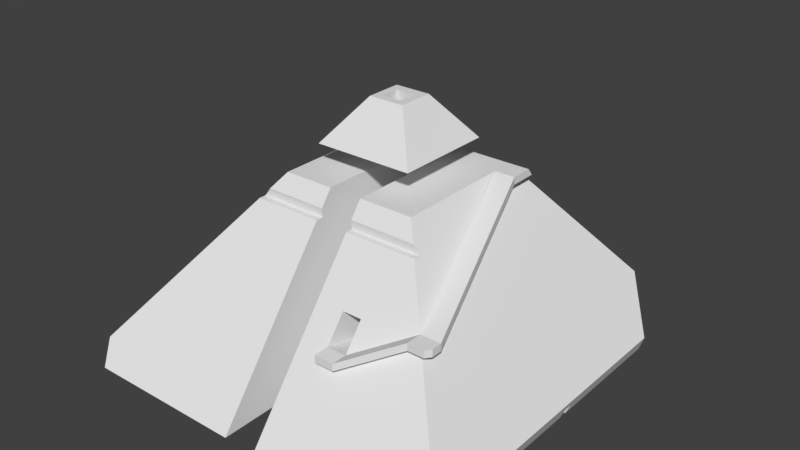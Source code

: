 # Source: pyramid_3.blend  (saved by Blender 2.77.0; exported with 4.5.12 LTS)
import bpy
from mathutils import Matrix  # noqa: F401  (used for matrix-valued properties, if any)

bpy.ops.wm.read_factory_settings(use_empty=True)
scene = bpy.context.scene
scene.name = 'Scene'

# ---- collections
col_collection_1 = bpy.data.collections.new('Collection 1'); scene.collection.children.link(col_collection_1)

# ---- node groups
ng_auto_smooth = bpy.data.node_groups.new('Auto Smooth', 'GeometryNodeTree')
_s = ng_auto_smooth.interface.new_socket(name='Geometry', in_out='OUTPUT', socket_type='NodeSocketGeometry')
_s = ng_auto_smooth.interface.new_socket(name='Geometry', in_out='INPUT', socket_type='NodeSocketGeometry')
_s = ng_auto_smooth.interface.new_socket(name='Angle', in_out='INPUT', socket_type='NodeSocketFloat')
_s.subtype = 'ANGLE'
_s.min_value = 0.0
_s.max_value = 3.142
ng_auto_smooth.is_modifier = True
_N = ng_auto_smooth.nodes; _L = ng_auto_smooth.links
n0 = _N.new('NodeGroupOutput'); n0.name = 'Group Output'; n0.location = (480, -100)
n1 = _N.new('NodeGroupInput'); n1.name = 'Group Input'; n1.location = (-420, -300)
n2 = _N.new('NodeGroupInput'); n2.name = 'Group Input.001'; n2.location = (-60, -100)
n3 = _N.new('GeometryNodeSetShadeSmooth'); n3.name = 'Set Shade Smooth'; n3.location = (120, -100)
n3.domain = 'EDGE'
n4 = _N.new('GeometryNodeSetShadeSmooth'); n4.name = 'Set Shade Smooth.001'; n4.location = (300, -100)
n5 = _N.new('GeometryNodeInputMeshEdgeAngle'); n5.name = 'Edge Angle'; n5.location = (-420, -220)
n6 = _N.new('GeometryNodeInputEdgeSmooth'); n6.name = 'Is Edge Smooth'; n6.location = (-60, -160)
n7 = _N.new('GeometryNodeInputShadeSmooth'); n7.name = 'Is Face Smooth'; n7.location = (-240, -340)
n8 = _N.new('FunctionNodeBooleanMath'); n8.name = 'Boolean Math'; n8.location = (-60, -220)
n9 = _N.new('FunctionNodeCompare'); n9.name = 'Compare'; n9.location = (-240, -180)
n9.operation = 'LESS_EQUAL'
_L.new(n5.outputs[0], n9.inputs[0])
_L.new(n4.outputs[0], n0.inputs[0])
_L.new(n1.outputs[1], n9.inputs[1])
_L.new(n9.outputs[0], n8.inputs[0])
_L.new(n7.outputs[0], n8.inputs[1])
_L.new(n2.outputs[0], n3.inputs[0])
_L.new(n6.outputs[0], n3.inputs[1])
_L.new(n3.outputs[0], n4.inputs[0])
_L.new(n8.outputs[0], n3.inputs[2])
n0.is_active_output = True

# ---- world
world_world = bpy.data.worlds.new('World'); scene.world = world_world
world_world.color = (0.05088, 0.05088, 0.05088)
world_world.use_sun_shadow = False
world_world.sun_shadow_jitter_overblur = 0.0
world_world.cycles.sampling_method = 'MANUAL'

# ---- meshes
me_plane_001 = bpy.data.meshes.new('Plane.001')
me_plane_001.from_pydata([(-1.197, 1.197, 5.0), (-1.197, -1.197, 5.0), (1.197, -1.197, 5.0), (1.197, 1.197, 5.0), (1.671, 1.671, 4.375), (1.671, -1.671, 4.375), (-1.671, 1.671, 4.375), (-1.671, -1.671, 4.375), (0.4299, -0.4299, 6.012), (0.4299, 0.4299, 6.012), (-0.4299, 0.4299, 6.012), (-0.4299, -0.4299, 6.012), (-0.4465, 1.671, 4.375), (-0.4465, -1.671, 4.375), (0.3572, 1.671, 4.375), (0.3572, -1.671, 4.375), (0.3572, 4.986, 0.0), (0.3572, -4.986, 0.0), (-0.4465, 4.986, 0.0), (-0.4465, -4.986, 0.0), (-4.361, -4.986, 0.0), (-4.592, -4.592, 0.5206), (4.411, -4.986, 0.0), (4.62, -4.62, 0.4825), (4.62, 2.997, 0.4825), (2.635, 4.986, 0.0), (4.411, 3.206, 0.0), (3.809, 3.809, 1.553), (-2.973, 4.986, 0.0), (-4.361, 3.593, 0.0), (-3.978, 3.978, 1.331), (-4.592, 3.362, 0.5206), (0.3572, -1.948, 3.797), (0.3572, -2.109, 3.797), (-0.4465, -1.943, 3.797), (-0.4465, -2.109, 3.797), (-2.109, -1.934, 3.797), (-2.109, -2.109, 3.797), (2.109, -1.958, 3.797), (2.109, -2.109, 3.797), (0.3572, -1.948, 4.004), (-0.4465, -1.943, 4.004), (-1.952, -1.934, 4.004), (1.958, -1.958, 3.996), (1.056, -1.952, 4.004), (0.3572, -1.952, 4.004), (-0.4465, -1.952, 4.004), (-1.952, -1.952, 4.004), (0.2351, -0.2443, 5.0), (0.2351, -0.2443, 6.012), (-0.2379, -0.2415, 5.0), (-0.2379, -0.2415, 6.012), (0.2377, 0.2057, 5.0), (0.2377, 0.2057, 6.012), (-0.2353, 0.2085, 5.0), (-0.2353, 0.2085, 6.012), (0.3572, -0.1014, 0.0), (-0.4465, -0.09666, 0.0), (-4.361, -0.07349, 0.0), (0.3572, -0.1014, 0.2504), (-0.4465, -0.09666, 0.2504), (-4.472, -0.07284, 0.2504), (4.52, -0.1261, 0.2504), (4.411, -0.1254, 0.0), (0.3572, 0.09471, 0.2504), (-0.4465, 0.09947, 0.2504), (-4.361, 0.1226, 0.0), (-4.472, 0.1233, 0.2504), (4.52, 0.07008, 0.2504), (0.3572, 0.09471, 0.0), (-0.4465, 0.09947, 0.0), (4.411, 0.07072, 0.0), (1.083, 4.947, 0.05193), (1.033, -3.45, 2.027), (1.548, 4.947, 0.05113), (1.498, -3.45, 2.026), (1.544, 4.295, 0.9124), (1.501, -2.995, 2.627), (1.079, 4.294, 0.9132), (1.036, -2.995, 2.628), (2.87, -2.874, 2.778), (1.031, -3.832, 2.027), (1.496, -3.833, 2.026), (2.867, -3.256, 2.778), (1.031, -3.832, 1.851), (1.496, -3.833, 1.851), (2.867, -3.256, 2.603), (1.033, -3.44, 1.851), (1.498, -3.44, 1.851), (2.87, -2.863, 2.603), (3.361, -2.877, 2.778), (3.361, -2.866, 2.603), (1.679, 1.136, 4.38), (1.679, 1.147, 4.204), (2.17, 1.133, 4.38), (2.17, 1.144, 4.204), (1.683, 1.801, 4.204), (2.173, 1.665, 4.38), (2.174, 1.798, 4.204), (3.359, -3.123, 2.778), (3.255, -3.258, 2.778), (3.255, -3.258, 2.752), (3.359, -3.123, 2.603), (3.255, -3.258, 2.603)], [], [(2, 1, 50, 48, 52, 3), (2, 8, 11, 1), (0, 10, 9, 3), (3, 9, 8, 2), (1, 11, 10, 0), (5, 4, 14, 15), (10, 11, 51, 55, 53, 9), (13, 7, 47, 46), (14, 4, 27, 25, 74, 76, 78, 16), (16, 25, 26, 71, 69), (13, 12, 6, 7), (16, 69, 64, 59, 56, 17, 33, 32, 40, 45, 15, 14), (18, 12, 13, 46, 41, 34, 35, 19, 57, 60, 65, 70), (21, 37, 36, 42, 47, 7, 6, 30, 31), (20, 21, 31, 29, 66, 67, 61, 58), (23, 39, 77, 75, 73, 33, 17, 22), (26, 24, 23, 22, 63, 62, 68, 71), (24, 26, 25, 27), (27, 4, 5, 43, 38, 39, 23, 24), (30, 6, 12, 18, 28), (28, 18, 70, 66, 29), (31, 30, 28, 29), (44, 40, 32, 38, 43), (41, 42, 36, 34), (42, 41, 46, 47), (40, 44, 45), (43, 5, 15, 45, 44), (37, 21, 20, 19, 35), (38, 32, 33, 39), (34, 36, 37, 35), (55, 54, 52, 53), (9, 53, 49, 51, 11, 8), (3, 52, 54, 50, 1, 0), (49, 48, 50, 51), (53, 52, 48, 49), (51, 50, 54, 55), (63, 22, 17, 56), (61, 60, 57, 58), (59, 62, 63, 56), (57, 19, 20, 58), (68, 64, 69, 71), (65, 67, 66, 70), (62, 59, 64, 68), (60, 61, 67, 65), (75, 74, 72, 73), (79, 78, 76, 77), (25, 16, 78, 72, 74), (73, 72, 78, 79), (77, 76, 74, 75), (39, 33, 73, 79, 77), (75, 82, 83, 80), (75, 73, 81, 82), (82, 85, 86, 83), (82, 81, 84, 85), (85, 88, 89, 86), (85, 84, 87, 88), (89, 91, 102, 103, 86), (86, 103, 101, 100, 83), (83, 100, 99, 90, 80), (90, 94, 92, 80), (89, 93, 95, 91), (94, 97, 4, 92), (93, 96, 98, 95), (98, 96, 4, 97), (90, 99, 102, 91), (91, 95, 94, 90), (94, 95, 98, 97), (73, 87, 84, 81), (101, 103, 102, 99, 100)])
_k = set([(0, 1), (0, 3), (0, 10), (1, 2), (1, 11), (2, 3), (2, 8), (3, 9), (4, 5), (4, 14), (4, 27), (5, 15), (5, 43), (6, 7), (6, 12), (6, 30), (7, 13), (7, 47), (8, 9), (8, 11), (9, 10), (10, 11), (12, 13), (12, 18), (13, 46), (14, 15), (14, 16), (15, 45), (16, 25), (16, 69), (17, 22), (17, 33), (17, 56), (18, 28), (18, 70), (19, 20), (19, 35), (19, 57), (20, 21), (20, 58), (21, 31), (21, 37), (22, 23), (22, 63), (23, 24), (23, 39), (24, 26), (24, 27), (25, 26), (25, 27), (26, 71), (28, 29), (28, 30), (29, 31), (29, 66), (30, 31), (32, 33), (32, 38), (32, 40), (33, 39), (34, 35), (34, 36), (34, 41), (35, 37), (36, 37), (36, 42), (38, 39), (38, 43), (40, 44), (40, 45), (41, 42), (41, 46), (42, 47), (43, 44), (44, 45), (46, 47), (48, 49), (48, 50), (48, 52), (49, 51), (49, 53), (50, 51), (50, 54), (51, 55), (52, 53), (52, 54), (53, 55), (54, 55), (56, 59), (56, 63), (57, 58), (57, 60), (58, 61), (59, 62), (59, 64), (60, 61), (60, 65), (61, 67), (62, 63), (62, 68), (64, 68), (64, 69), (65, 67), (65, 70), (66, 67), (66, 70), (68, 71), (69, 71)])
me_plane_001.attributes.new('sharp_edge', 'BOOLEAN', 'EDGE').data.foreach_set('value', [ (min(e.vertices), max(e.vertices)) in _k for e in me_plane_001.edges])
me_plane_001.use_remesh_preserve_volume = False
me_plane_001.use_remesh_preserve_attributes = False
me_plane_001.use_mirror_vertex_groups = False
me_plane_001.update()

# ---- objects
ob_plane_001 = bpy.data.objects.new('Plane.001', me_plane_001)

# ---- transforms, parenting, visibility, modifiers, constraints
ob_plane_001.location = (0.4658, 0.06403, -0.09184)
ob_plane_001.rotation_euler = (1.633e-12, -0.0, 0.005919)
ob_plane_001.scale = (5.049, 5.049, 5.049)
ob_plane_001.lineart.crease_threshold = 0.0
_m = ob_plane_001.modifiers.new('Auto Smooth', 'NODES')
_m.node_group = ng_auto_smooth
_gi = [s.identifier for s in ng_auto_smooth.interface.items_tree if s.item_type == 'SOCKET' and s.in_out == 'INPUT']
_m[_gi[1]] = 1.047  # Angle

# ---- collection membership
col_collection_1.objects.link(ob_plane_001)

# ---- scene / render settings (as saved in the file)
scene.frame_start = 1; scene.frame_end = 250; scene.frame_set(2)
scene.render.engine = 'BLENDER_EEVEE_NEXT'
scene.render.resolution_percentage = 50
scene.render.dither_intensity = 0.0
scene.cycles.use_denoising = False
scene.cycles.samples = 128
scene.cycles.sampling_pattern = 'TABULATED_SOBOL'
scene.cycles.light_sampling_threshold = 0.0
scene.cycles.use_adaptive_sampling = False
scene.cycles.use_light_tree = False
scene.cycles.blur_glossy = 0.0
scene.cycles.sample_clamp_indirect = 0.0
scene.view_settings.view_transform = 'Standard'
bpy.context.view_layer.update()

# ---- added for rendering (the .blend has no active camera and no usable light): camera, sun
cam_auto = bpy.data.cameras.new('AutoCamera')
cam_auto.lens = 50.0
cam_auto.sensor_width = 36.0
cam_auto.clip_end = 1223.2
ob_auto_camera = bpy.data.objects.new('AutoCamera', cam_auto)
scene.collection.objects.link(ob_auto_camera)
ob_auto_camera.location = (70.2369, -83.5736, 70.8441)
ob_auto_camera.rotation_euler = (1.09748, -7.21219e-08, 0.694738)
scene.camera = ob_auto_camera
light_auto_sun = bpy.data.lights.new('AutoSun', 'SUN')
light_auto_sun.energy = 3.0
light_auto_sun.angle = 0.0523599
ob_auto_sun = bpy.data.objects.new('AutoSun', light_auto_sun)
scene.collection.objects.link(ob_auto_sun)
ob_auto_sun.rotation_euler = (0.872665, 0.174533, 0.523599)
bpy.context.view_layer.update()
